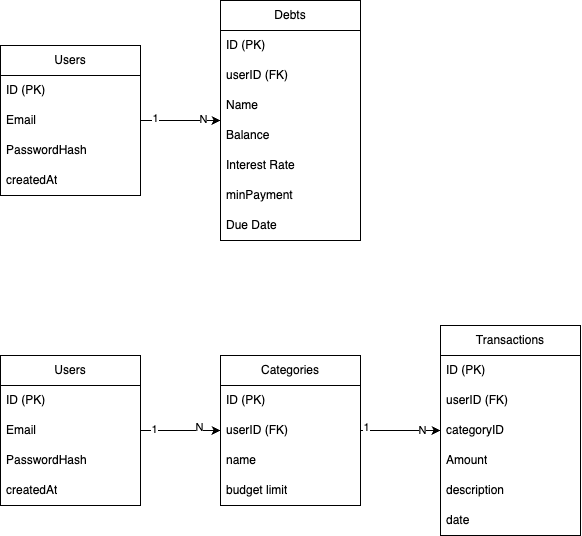

The diagram above was exported from draw.io. Its source (the exported page's mxGraphModel, read from the mxfile embedded in the PNG):
<mxGraphModel dx="222" dy="289" grid="1" gridSize="10" guides="1" tooltips="1" connect="1" arrows="1" fold="1" page="1" pageScale="1" pageWidth="850" pageHeight="1100" background="#FFFFFF" math="0" shadow="0">
  <root>
    <mxCell id="0" />
    <mxCell id="1" parent="0" />
    <mxCell id="15" value="" style="edgeStyle=none;html=1;" edge="1" parent="1" source="4" target="10">
      <mxGeometry relative="1" as="geometry" />
    </mxCell>
    <mxCell id="19" value="1" style="edgeLabel;html=1;align=center;verticalAlign=middle;resizable=0;points=[];" vertex="1" connectable="0" parent="15">
      <mxGeometry x="-0.6354" y="2" relative="1" as="geometry">
        <mxPoint as="offset" />
      </mxGeometry>
    </mxCell>
    <mxCell id="20" value="N" style="edgeLabel;html=1;align=center;verticalAlign=middle;resizable=0;points=[];" vertex="1" connectable="0" parent="15">
      <mxGeometry x="0.5646" y="1" relative="1" as="geometry">
        <mxPoint as="offset" />
      </mxGeometry>
    </mxCell>
    <mxCell id="4" value="Users" style="swimlane;fontStyle=0;childLayout=stackLayout;horizontal=1;startSize=30;horizontalStack=0;resizeParent=1;resizeParentMax=0;resizeLast=0;collapsible=1;marginBottom=0;whiteSpace=wrap;html=1;" vertex="1" parent="1">
      <mxGeometry x="50" y="130" width="140" height="150" as="geometry">
        <mxRectangle x="50" y="130" width="70" height="30" as="alternateBounds" />
      </mxGeometry>
    </mxCell>
    <mxCell id="5" value="ID (PK)" style="text;strokeColor=none;fillColor=none;align=left;verticalAlign=middle;spacingLeft=4;spacingRight=4;overflow=hidden;points=[[0,0.5],[1,0.5]];portConstraint=eastwest;rotatable=0;whiteSpace=wrap;html=1;" vertex="1" parent="4">
      <mxGeometry y="30" width="140" height="30" as="geometry" />
    </mxCell>
    <mxCell id="6" value="Email" style="text;strokeColor=none;fillColor=none;align=left;verticalAlign=middle;spacingLeft=4;spacingRight=4;overflow=hidden;points=[[0,0.5],[1,0.5]];portConstraint=eastwest;rotatable=0;whiteSpace=wrap;html=1;" vertex="1" parent="4">
      <mxGeometry y="60" width="140" height="30" as="geometry" />
    </mxCell>
    <mxCell id="7" value="PasswordHash" style="text;strokeColor=none;fillColor=none;align=left;verticalAlign=middle;spacingLeft=4;spacingRight=4;overflow=hidden;points=[[0,0.5],[1,0.5]];portConstraint=eastwest;rotatable=0;whiteSpace=wrap;html=1;" vertex="1" parent="4">
      <mxGeometry y="90" width="140" height="30" as="geometry" />
    </mxCell>
    <mxCell id="9" value="createdAt" style="text;strokeColor=none;fillColor=none;align=left;verticalAlign=middle;spacingLeft=4;spacingRight=4;overflow=hidden;points=[[0,0.5],[1,0.5]];portConstraint=eastwest;rotatable=0;whiteSpace=wrap;html=1;" vertex="1" parent="4">
      <mxGeometry y="120" width="140" height="30" as="geometry" />
    </mxCell>
    <mxCell id="10" value="Debts" style="swimlane;fontStyle=0;childLayout=stackLayout;horizontal=1;startSize=30;horizontalStack=0;resizeParent=1;resizeParentMax=0;resizeLast=0;collapsible=1;marginBottom=0;whiteSpace=wrap;html=1;" vertex="1" parent="1">
      <mxGeometry x="270" y="85" width="140" height="240" as="geometry">
        <mxRectangle x="50" y="130" width="70" height="30" as="alternateBounds" />
      </mxGeometry>
    </mxCell>
    <mxCell id="11" value="ID (PK)" style="text;strokeColor=none;fillColor=none;align=left;verticalAlign=middle;spacingLeft=4;spacingRight=4;overflow=hidden;points=[[0,0.5],[1,0.5]];portConstraint=eastwest;rotatable=0;whiteSpace=wrap;html=1;" vertex="1" parent="10">
      <mxGeometry y="30" width="140" height="30" as="geometry" />
    </mxCell>
    <mxCell id="12" value="userID (FK)&lt;span style=&quot;white-space: pre;&quot;&gt;&#09;&lt;/span&gt;" style="text;strokeColor=none;fillColor=none;align=left;verticalAlign=middle;spacingLeft=4;spacingRight=4;overflow=hidden;points=[[0,0.5],[1,0.5]];portConstraint=eastwest;rotatable=0;whiteSpace=wrap;html=1;" vertex="1" parent="10">
      <mxGeometry y="60" width="140" height="30" as="geometry" />
    </mxCell>
    <mxCell id="13" value="Name" style="text;strokeColor=none;fillColor=none;align=left;verticalAlign=middle;spacingLeft=4;spacingRight=4;overflow=hidden;points=[[0,0.5],[1,0.5]];portConstraint=eastwest;rotatable=0;whiteSpace=wrap;html=1;" vertex="1" parent="10">
      <mxGeometry y="90" width="140" height="30" as="geometry" />
    </mxCell>
    <mxCell id="14" value="Balance" style="text;strokeColor=none;fillColor=none;align=left;verticalAlign=middle;spacingLeft=4;spacingRight=4;overflow=hidden;points=[[0,0.5],[1,0.5]];portConstraint=eastwest;rotatable=0;whiteSpace=wrap;html=1;" vertex="1" parent="10">
      <mxGeometry y="120" width="140" height="30" as="geometry" />
    </mxCell>
    <mxCell id="16" value="Interest Rate" style="text;strokeColor=none;fillColor=none;align=left;verticalAlign=middle;spacingLeft=4;spacingRight=4;overflow=hidden;points=[[0,0.5],[1,0.5]];portConstraint=eastwest;rotatable=0;whiteSpace=wrap;html=1;" vertex="1" parent="10">
      <mxGeometry y="150" width="140" height="30" as="geometry" />
    </mxCell>
    <mxCell id="17" value="minPayment" style="text;strokeColor=none;fillColor=none;align=left;verticalAlign=middle;spacingLeft=4;spacingRight=4;overflow=hidden;points=[[0,0.5],[1,0.5]];portConstraint=eastwest;rotatable=0;whiteSpace=wrap;html=1;" vertex="1" parent="10">
      <mxGeometry y="180" width="140" height="30" as="geometry" />
    </mxCell>
    <mxCell id="18" value="Due Date" style="text;strokeColor=none;fillColor=none;align=left;verticalAlign=middle;spacingLeft=4;spacingRight=4;overflow=hidden;points=[[0,0.5],[1,0.5]];portConstraint=eastwest;rotatable=0;whiteSpace=wrap;html=1;" vertex="1" parent="10">
      <mxGeometry y="210" width="140" height="30" as="geometry" />
    </mxCell>
    <mxCell id="31" value="" style="edgeStyle=none;html=1;" edge="1" parent="1" source="21" target="26">
      <mxGeometry relative="1" as="geometry" />
    </mxCell>
    <mxCell id="32" value="1" style="edgeLabel;html=1;align=center;verticalAlign=middle;resizable=0;points=[];" vertex="1" connectable="0" parent="31">
      <mxGeometry x="-0.6604" y="1" relative="1" as="geometry">
        <mxPoint as="offset" />
      </mxGeometry>
    </mxCell>
    <mxCell id="33" value="N" style="edgeLabel;html=1;align=center;verticalAlign=middle;resizable=0;points=[];" vertex="1" connectable="0" parent="31">
      <mxGeometry x="0.4646" y="3" relative="1" as="geometry">
        <mxPoint as="offset" />
      </mxGeometry>
    </mxCell>
    <mxCell id="21" value="Users" style="swimlane;fontStyle=0;childLayout=stackLayout;horizontal=1;startSize=30;horizontalStack=0;resizeParent=1;resizeParentMax=0;resizeLast=0;collapsible=1;marginBottom=0;whiteSpace=wrap;html=1;" vertex="1" parent="1">
      <mxGeometry x="50" y="440" width="140" height="150" as="geometry">
        <mxRectangle x="50" y="130" width="70" height="30" as="alternateBounds" />
      </mxGeometry>
    </mxCell>
    <mxCell id="22" value="ID (PK)" style="text;strokeColor=none;fillColor=none;align=left;verticalAlign=middle;spacingLeft=4;spacingRight=4;overflow=hidden;points=[[0,0.5],[1,0.5]];portConstraint=eastwest;rotatable=0;whiteSpace=wrap;html=1;" vertex="1" parent="21">
      <mxGeometry y="30" width="140" height="30" as="geometry" />
    </mxCell>
    <mxCell id="23" value="Email" style="text;strokeColor=none;fillColor=none;align=left;verticalAlign=middle;spacingLeft=4;spacingRight=4;overflow=hidden;points=[[0,0.5],[1,0.5]];portConstraint=eastwest;rotatable=0;whiteSpace=wrap;html=1;" vertex="1" parent="21">
      <mxGeometry y="60" width="140" height="30" as="geometry" />
    </mxCell>
    <mxCell id="24" value="PasswordHash" style="text;strokeColor=none;fillColor=none;align=left;verticalAlign=middle;spacingLeft=4;spacingRight=4;overflow=hidden;points=[[0,0.5],[1,0.5]];portConstraint=eastwest;rotatable=0;whiteSpace=wrap;html=1;" vertex="1" parent="21">
      <mxGeometry y="90" width="140" height="30" as="geometry" />
    </mxCell>
    <mxCell id="25" value="createdAt" style="text;strokeColor=none;fillColor=none;align=left;verticalAlign=middle;spacingLeft=4;spacingRight=4;overflow=hidden;points=[[0,0.5],[1,0.5]];portConstraint=eastwest;rotatable=0;whiteSpace=wrap;html=1;" vertex="1" parent="21">
      <mxGeometry y="120" width="140" height="30" as="geometry" />
    </mxCell>
    <mxCell id="40" value="" style="edgeStyle=none;html=1;" edge="1" parent="1" source="26" target="35">
      <mxGeometry relative="1" as="geometry" />
    </mxCell>
    <mxCell id="43" value="1" style="edgeLabel;html=1;align=center;verticalAlign=middle;resizable=0;points=[];" vertex="1" connectable="0" parent="40">
      <mxGeometry x="-0.8429" y="3" relative="1" as="geometry">
        <mxPoint as="offset" />
      </mxGeometry>
    </mxCell>
    <mxCell id="44" value="N" style="edgeLabel;html=1;align=center;verticalAlign=middle;resizable=0;points=[];" vertex="1" connectable="0" parent="40">
      <mxGeometry x="0.5359" relative="1" as="geometry">
        <mxPoint as="offset" />
      </mxGeometry>
    </mxCell>
    <mxCell id="26" value="Categories" style="swimlane;fontStyle=0;childLayout=stackLayout;horizontal=1;startSize=30;horizontalStack=0;resizeParent=1;resizeParentMax=0;resizeLast=0;collapsible=1;marginBottom=0;whiteSpace=wrap;html=1;" vertex="1" parent="1">
      <mxGeometry x="270" y="440" width="140" height="150" as="geometry">
        <mxRectangle x="50" y="130" width="70" height="30" as="alternateBounds" />
      </mxGeometry>
    </mxCell>
    <mxCell id="27" value="ID (PK)" style="text;strokeColor=none;fillColor=none;align=left;verticalAlign=middle;spacingLeft=4;spacingRight=4;overflow=hidden;points=[[0,0.5],[1,0.5]];portConstraint=eastwest;rotatable=0;whiteSpace=wrap;html=1;" vertex="1" parent="26">
      <mxGeometry y="30" width="140" height="30" as="geometry" />
    </mxCell>
    <mxCell id="28" value="userID (FK)" style="text;strokeColor=none;fillColor=none;align=left;verticalAlign=middle;spacingLeft=4;spacingRight=4;overflow=hidden;points=[[0,0.5],[1,0.5]];portConstraint=eastwest;rotatable=0;whiteSpace=wrap;html=1;" vertex="1" parent="26">
      <mxGeometry y="60" width="140" height="30" as="geometry" />
    </mxCell>
    <mxCell id="29" value="name" style="text;strokeColor=none;fillColor=none;align=left;verticalAlign=middle;spacingLeft=4;spacingRight=4;overflow=hidden;points=[[0,0.5],[1,0.5]];portConstraint=eastwest;rotatable=0;whiteSpace=wrap;html=1;" vertex="1" parent="26">
      <mxGeometry y="90" width="140" height="30" as="geometry" />
    </mxCell>
    <mxCell id="30" value="budget limit" style="text;strokeColor=none;fillColor=none;align=left;verticalAlign=middle;spacingLeft=4;spacingRight=4;overflow=hidden;points=[[0,0.5],[1,0.5]];portConstraint=eastwest;rotatable=0;whiteSpace=wrap;html=1;" vertex="1" parent="26">
      <mxGeometry y="120" width="140" height="30" as="geometry" />
    </mxCell>
    <mxCell id="35" value="Transactions" style="swimlane;fontStyle=0;childLayout=stackLayout;horizontal=1;startSize=30;horizontalStack=0;resizeParent=1;resizeParentMax=0;resizeLast=0;collapsible=1;marginBottom=0;whiteSpace=wrap;html=1;labelBackgroundColor=default;" vertex="1" parent="1">
      <mxGeometry x="490" y="410" width="140" height="210" as="geometry">
        <mxRectangle x="50" y="130" width="70" height="30" as="alternateBounds" />
      </mxGeometry>
    </mxCell>
    <mxCell id="36" value="ID (PK)" style="text;strokeColor=none;fillColor=none;align=left;verticalAlign=middle;spacingLeft=4;spacingRight=4;overflow=hidden;points=[[0,0.5],[1,0.5]];portConstraint=eastwest;rotatable=0;whiteSpace=wrap;html=1;" vertex="1" parent="35">
      <mxGeometry y="30" width="140" height="30" as="geometry" />
    </mxCell>
    <mxCell id="37" value="userID (FK)" style="text;strokeColor=none;fillColor=none;align=left;verticalAlign=middle;spacingLeft=4;spacingRight=4;overflow=hidden;points=[[0,0.5],[1,0.5]];portConstraint=eastwest;rotatable=0;whiteSpace=wrap;html=1;" vertex="1" parent="35">
      <mxGeometry y="60" width="140" height="30" as="geometry" />
    </mxCell>
    <mxCell id="38" value="categoryID" style="text;strokeColor=none;fillColor=none;align=left;verticalAlign=middle;spacingLeft=4;spacingRight=4;overflow=hidden;points=[[0,0.5],[1,0.5]];portConstraint=eastwest;rotatable=0;whiteSpace=wrap;html=1;" vertex="1" parent="35">
      <mxGeometry y="90" width="140" height="30" as="geometry" />
    </mxCell>
    <mxCell id="39" value="Amount" style="text;strokeColor=none;fillColor=none;align=left;verticalAlign=middle;spacingLeft=4;spacingRight=4;overflow=hidden;points=[[0,0.5],[1,0.5]];portConstraint=eastwest;rotatable=0;whiteSpace=wrap;html=1;" vertex="1" parent="35">
      <mxGeometry y="120" width="140" height="30" as="geometry" />
    </mxCell>
    <mxCell id="41" value="description" style="text;strokeColor=none;fillColor=none;align=left;verticalAlign=middle;spacingLeft=4;spacingRight=4;overflow=hidden;points=[[0,0.5],[1,0.5]];portConstraint=eastwest;rotatable=0;whiteSpace=wrap;html=1;" vertex="1" parent="35">
      <mxGeometry y="150" width="140" height="30" as="geometry" />
    </mxCell>
    <mxCell id="42" value="date" style="text;strokeColor=none;fillColor=none;align=left;verticalAlign=middle;spacingLeft=4;spacingRight=4;overflow=hidden;points=[[0,0.5],[1,0.5]];portConstraint=eastwest;rotatable=0;whiteSpace=wrap;html=1;" vertex="1" parent="35">
      <mxGeometry y="180" width="140" height="30" as="geometry" />
    </mxCell>
  </root>
</mxGraphModel>